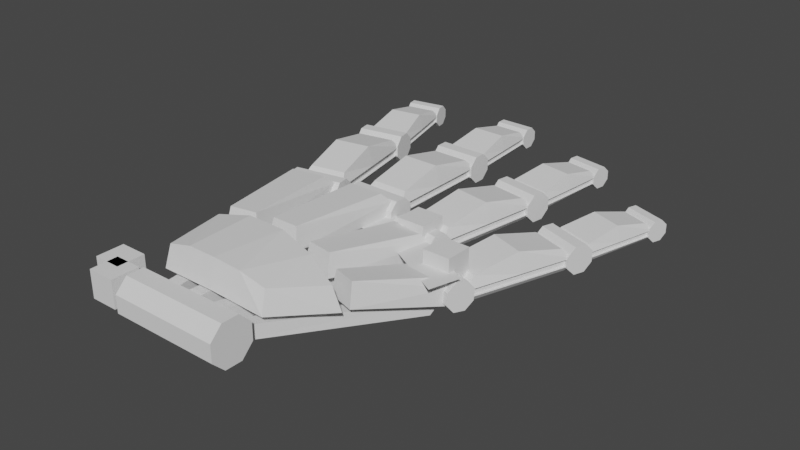 # Source: arm.blend  (saved by Blender 2.90.8; exported with 4.5.12 LTS)
import bpy
from mathutils import Matrix  # noqa: F401  (used for matrix-valued properties, if any)

bpy.ops.wm.read_factory_settings(use_empty=True)
scene = bpy.context.scene
scene.name = 'Scene'

# ---- collections
col_collection = bpy.data.collections.new('Collection'); scene.collection.children.link(col_collection)

# ---- world
world_world = bpy.data.worlds.new('World'); scene.world = world_world
world_world.use_nodes = True; world_world.node_tree.nodes.clear()
_N = world_world.node_tree.nodes; _L = world_world.node_tree.links
n0 = _N.new('ShaderNodeOutputWorld'); n0.name = 'World Output'; n0.location = (300, 300)
n1 = _N.new('ShaderNodeBackground'); n1.name = 'Background'; n1.location = (10, 300)
n1.inputs[0].default_value = (0.05088, 0.05088, 0.05088, 1.0)
_L.new(n1.outputs[0], n0.inputs[0])
n0.is_active_output = True
world_world.color = (0.05088, 0.05088, 0.05088)
world_world.use_sun_shadow = False
world_world.sun_shadow_jitter_overblur = 0.0

# ---- meshes
me_0_hand = bpy.data.meshes.new('0-hand')
me_0_hand.from_pydata([(-0.03, 0.006, 0.0), (-0.005, 0.0, 0.0), (-0.02, -0.005, -0.005), (-0.02, -0.005, 0.005), (-0.02, 0.005, -0.005), (-0.02, 0.005, 0.005), (-0.03, 0.005, -0.005), (-0.03, -0.005, -0.005), (-0.03, -0.005, 0.005), (-0.03, 0.005, 0.005), (-0.015, -0.003106, -0.0075), (-0.015, -0.0075, -0.003106), (-0.015, -0.0075, 0.003106), (-0.015, -0.003106, 0.0075), (-0.015, 0.0075, -0.003106), (-0.015, 0.003106, -0.0075), (-0.015, 0.003106, 0.0075), (-0.015, 0.0075, 0.003106), (0.025, -0.0075, -0.003106), (0.025, -0.003106, -0.0075), (0.025, -0.003106, 0.0075), (0.025, -0.0075, 0.003106), (0.025, 0.003106, -0.0075), (0.025, 0.0075, -0.003106), (0.025, 0.0075, 0.003106), (0.025, 0.003106, 0.0075)], [(0, 1)], [(18, 21, 12, 11), (22, 23, 24, 25, 20, 21, 18, 19), (25, 16, 13, 20), (10, 11, 12, 13, 16, 17, 14, 15), (14, 17, 24, 23), (2, 4, 5, 3), (7, 8, 9, 6), (5, 4, 6, 9), (2, 3, 8, 7), (3, 5, 9, 8), (4, 2, 7, 6), (22, 15, 14, 23), (16, 25, 24, 17), (10, 19, 18, 11), (20, 13, 12, 21), (15, 22, 19, 10)])
_uv = me_0_hand.uv_layers.new(name='UVMap')
_uv.uv.foreach_set('vector', [0.4482, 0.75, 0.5518, 0.75, 0.5518, 1.0, 0.4482, 1.0, 0.375, 0.5732, 0.4482, 0.5, 0.5518, 0.5, 0.625, 0.5732, 0.625, 0.6768, 0.5518, 0.75, 0.4482, 0.75, 0.375, 0.6768, 0.625, 0.5732, 0.875, 0.5732, 0.875, 0.6768, 0.625, 0.6768, 0.375, 0.07324, 0.4482, 0.0, 0.5518, 0.0, 0.625, 0.07324, 0.625, 0.1768, 0.5518, 0.25, 0.4482, 0.25, 0.375, 0.1768, 0.4482, 0.25, 0.5518, 0.25, 0.5518, 0.5, 0.4482, 0.5, 0.375, 0.0, 0.375, 0.25, 0.625, 0.25, 0.625, 0.0, 0.375, 0.0, 0.625, 0.0, 0.625, 0.25, 0.375, 0.25, 0.625, 0.25, 0.375, 0.25, 0.375, 0.25, 0.625, 0.25, 0.375, 0.0, 0.625, 0.0, 0.625, 0.0, 0.375, 0.0, 0.625, 0.0, 0.625, 0.25, 0.625, 0.25, 0.625, 0.0, 0.375, 0.25, 0.375, 0.0, 0.375, 0.0, 0.375, 0.25, 0.375, 0.5732, 0.125, 0.5732, 0.125, 0.5, 0.375, 0.5, 0.625, 0.25, 0.625, 0.5, 0.5518, 0.5, 0.5518, 0.25, 0.125, 0.6768, 0.375, 0.6768, 0.375, 0.75, 0.125, 0.75, 0.625, 0.75, 0.625, 1.0, 0.5518, 1.0, 0.5518, 0.75, 0.125, 0.5732, 0.375, 0.5732, 0.375, 0.6768, 0.125, 0.6768])
me_0_hand.use_remesh_fix_poles = True
me_0_hand.use_remesh_preserve_attributes = False
me_0_hand.use_mirror_vertex_groups = False
me_0_hand.update()
me_0_hand_001 = bpy.data.meshes.new('0-hand.001')
me_0_hand_001.from_pydata([(0.00869, 0.04096, -0.002074), (0.008691, 0.04388, -0.005), (-0.00861, 0.04389, -0.005), (-0.008611, 0.04096, -0.002074), (0.008691, 0.04388, 0.005), (0.00869, 0.04096, 0.002074), (-0.008611, 0.04096, 0.002074), (-0.00861, 0.04389, 0.005), (0.008693, 0.04803, -0.005), (0.008694, 0.05096, -0.002074), (-0.008607, 0.05096, -0.002074), (-0.008609, 0.04804, -0.005), (0.008694, 0.05096, 0.002074), (0.008693, 0.04803, 0.005), (-0.008609, 0.04804, 0.005), (-0.008607, 0.05096, 0.002074), (0.006741, 0.03969, 0.004749), (0.008321, 0.04328, 0.001213), (-0.008242, 0.04328, 0.001213), (-0.00666, 0.03969, 0.004749), (0.008321, 0.002529, 0.001213), (0.006741, 0.006117, 0.004861), (-0.00666, 0.006117, 0.004868), (-0.008242, 0.002529, 0.001213), (0.008321, 0.02296, 0.001213), (-0.008242, 0.02296, 0.001213), (-0.00666, 0.02285, 0.008486), (0.006741, 0.02284, 0.008483), (0.006741, 0.04115, -0.003538), (0.008321, 0.04328, -0.001496), (-0.008242, 0.04328, -0.001496), (-0.00666, 0.04115, -0.003538), (0.008321, 0.002529, -0.001496), (0.006741, 0.004657, -0.00365), (-0.00666, 0.004657, -0.003656), (-0.008242, 0.002529, -0.001496), (0.007223, 0.04328, -0.001496), (-0.007144, 0.04328, -0.001496), (0.007223, 0.002529, -0.001496), (-0.007144, 0.002529, -0.001496), (0.007223, 0.04328, 0.001213), (-0.007144, 0.04328, 0.001213), (0.007223, 0.002529, 0.001213), (-0.007144, 0.002529, 0.001213)], [], [(4, 5, 0, 1, 8, 9, 12, 13), (7, 4, 13, 14), (2, 3, 6, 7, 14, 15, 10, 11), (0, 5, 6, 3), (9, 10, 15, 12), (0, 3, 2, 1), (4, 7, 6, 5), (8, 11, 10, 9), (12, 15, 14, 13), (1, 2, 11, 8), (16, 17, 18, 19), (21, 22, 23, 20), (25, 24, 20, 23), (27, 26, 22, 21), (26, 25, 23, 22), (24, 27, 21, 20), (17, 16, 27, 24), (19, 18, 25, 26), (16, 19, 26, 27), (18, 17, 24, 25), (28, 29, 30, 31), (33, 34, 35, 32), (30, 29, 32, 35), (28, 31, 34, 33), (31, 30, 35, 34), (29, 28, 33, 32), (39, 37, 41, 43), (36, 38, 42, 40)])
_uv = me_0_hand_001.uv_layers.new(name='UVMap')
_uv.uv.foreach_set('vector', [0.0, 0.0, 0.0, 0.0, 0.0, 0.0, 0.0, 0.0, 0.0, 0.0, 0.0, 0.0, 0.0, 0.0, 0.0, 0.0, 0.0, 0.0, 0.0, 0.0, 0.0, 0.0, 0.0, 0.0, 0.0, 0.0, 0.0, 0.0, 0.0, 0.0, 0.0, 0.0, 0.0, 0.0, 0.0, 0.0, 0.0, 0.0, 0.0, 0.0, 0.0, 0.0, 0.0, 0.0, 0.0, 0.0, 0.0, 0.0, 0.0, 0.0, 0.0, 0.0, 0.0, 0.0, 0.0, 0.0, 0.0, 0.0, 0.0, 0.0, 0.0, 0.0, 0.0, 0.0, 0.0, 0.0, 0.0, 0.0, 0.0, 0.0, 0.0, 0.0, 0.0, 0.0, 0.0, 0.0, 0.0, 0.0, 0.0, 0.0, 0.0, 0.0, 0.0, 0.0, 0.0, 0.0, 0.0, 0.0, 0.0, 0.0, 0.0, 0.0, 0.0, 0.0, 0.0, 0.0, 0.0, 0.0, 0.0, 0.0, 0.0, 0.0, 0.0, 0.0, 0.0, 0.0, 0.0, 0.0, 0.0, 0.0, 0.0, 0.0, 0.0, 0.0, 0.0, 0.0, 0.0, 0.0, 0.0, 0.0, 0.0, 0.0, 0.0, 0.0, 0.0, 0.0, 0.0, 0.0, 0.0, 0.0, 0.0, 0.0, 0.0, 0.0, 0.0, 0.0, 0.0, 0.0, 0.0, 0.0, 0.0, 0.0, 0.0, 0.0, 0.0, 0.0, 0.0, 0.0, 0.0, 0.0, 0.0, 0.0, 0.0, 0.0, 0.0, 0.0, 0.0, 0.0, 0.0, 0.0, 0.0, 0.0, 0.0, 0.0, 0.0, 0.0, 0.0, 0.0, 0.0, 0.0, 0.0, 0.0, 0.0, 0.0, 0.0, 0.0, 0.0, 0.0, 0.0, 0.0, 0.0, 0.0, 0.0, 0.0, 0.0, 0.0, 0.0, 0.0, 0.0, 0.0, 0.0, 0.0, 0.0, 0.0, 0.0, 0.0, 0.0, 0.0, 0.0, 0.0, 0.0, 0.0, 0.0, 0.0, 0.0, 0.0, 0.0, 0.0, 0.0, 0.0, 0.0, 0.0, 0.0, 0.0, 0.0, 0.0, 0.0, 0.0, 0.0, 0.0, 0.0, 0.0, 0.0, 0.0, 0.0, 0.0, 0.0, 0.0, 0.0, 0.0, 0.0, 0.0, 0.0, 0.0, 0.0, 0.0, 0.0, 0.0, 0.0, 0.0])
me_0_hand_001.use_remesh_fix_poles = True
me_0_hand_001.use_remesh_preserve_attributes = False
me_0_hand_001.use_mirror_vertex_groups = False
me_0_hand_001.update()
me_0_hand_002 = bpy.data.meshes.new('0-hand.002')
me_0_hand_002.from_pydata([(-0.005, -0.005, -0.005), (-0.005, -0.005, 0.005), (-0.005, 0.005, -0.005), (-0.005, 0.005, 0.005), (0.005, -0.005, -0.005), (0.005, -0.005, 0.005), (0.005, 0.005, -0.005), (0.005, 0.005, 0.005)], [], [(0, 1, 3, 2), (2, 3, 7, 6), (6, 7, 5, 4), (4, 5, 1, 0), (2, 6, 4, 0), (7, 3, 1, 5)])
_uv = me_0_hand_002.uv_layers.new(name='UVMap')
_uv.uv.foreach_set('vector', [0.375, 0.0, 0.625, 0.0, 0.625, 0.25, 0.375, 0.25, 0.375, 0.25, 0.625, 0.25, 0.625, 0.5, 0.375, 0.5, 0.375, 0.5, 0.625, 0.5, 0.625, 0.75, 0.375, 0.75, 0.375, 0.75, 0.625, 0.75, 0.625, 1.0, 0.375, 1.0, 0.125, 0.5, 0.375, 0.5, 0.375, 0.75, 0.125, 0.75, 0.625, 0.5, 0.875, 0.5, 0.875, 0.75, 0.625, 0.75])
me_0_hand_002.use_remesh_fix_poles = True
me_0_hand_002.use_remesh_preserve_attributes = False
me_0_hand_002.use_mirror_vertex_groups = False
me_0_hand_002.update()
me_0_hand_003 = bpy.data.meshes.new('0-hand.003')
me_0_hand_003.from_pydata([(-0.005, -0.005, -0.005), (-0.005, -0.005, 0.005), (-0.005, 0.005, -0.005), (-0.005, 0.005, 0.005), (0.005, -0.005, -0.005), (0.005, -0.005, 0.005), (0.005, 0.005, -0.005), (0.005, 0.005, 0.005)], [], [(0, 1, 3, 2), (2, 3, 7, 6), (6, 7, 5, 4), (4, 5, 1, 0), (2, 6, 4, 0), (7, 3, 1, 5)])
_uv = me_0_hand_003.uv_layers.new(name='UVMap')
_uv.uv.foreach_set('vector', [0.375, 0.0, 0.625, 0.0, 0.625, 0.25, 0.375, 0.25, 0.375, 0.25, 0.625, 0.25, 0.625, 0.5, 0.375, 0.5, 0.375, 0.5, 0.625, 0.5, 0.625, 0.75, 0.375, 0.75, 0.375, 0.75, 0.625, 0.75, 0.625, 1.0, 0.375, 1.0, 0.125, 0.5, 0.375, 0.5, 0.375, 0.75, 0.125, 0.75, 0.625, 0.5, 0.875, 0.5, 0.875, 0.75, 0.625, 0.75])
me_0_hand_003.use_remesh_fix_poles = True
me_0_hand_003.use_remesh_preserve_attributes = False
me_0_hand_003.use_mirror_vertex_groups = False
me_0_hand_003.update()
me_0_hand_005 = bpy.data.meshes.new('0-hand.005')
me_0_hand_005.from_pydata([(-0.005, -0.005, -0.005), (-0.005, -0.005, 0.005), (-0.005, 0.005, -0.005), (-0.005, 0.005, 0.005), (0.005, -0.005, -0.005), (0.005, -0.005, 0.005), (0.005, 0.005, -0.005), (0.005, 0.005, 0.005)], [], [(0, 1, 3, 2), (2, 3, 7, 6), (6, 7, 5, 4), (4, 5, 1, 0), (2, 6, 4, 0), (7, 3, 1, 5)])
_uv = me_0_hand_005.uv_layers.new(name='UVMap')
_uv.uv.foreach_set('vector', [0.375, 0.0, 0.625, 0.0, 0.625, 0.25, 0.375, 0.25, 0.375, 0.25, 0.625, 0.25, 0.625, 0.5, 0.375, 0.5, 0.375, 0.5, 0.625, 0.5, 0.625, 0.75, 0.375, 0.75, 0.375, 0.75, 0.625, 0.75, 0.625, 1.0, 0.375, 1.0, 0.125, 0.5, 0.375, 0.5, 0.375, 0.75, 0.125, 0.75, 0.625, 0.5, 0.875, 0.5, 0.875, 0.75, 0.625, 0.75])
me_0_hand_005.use_remesh_fix_poles = True
me_0_hand_005.use_remesh_preserve_attributes = False
me_0_hand_005.use_mirror_vertex_groups = False
me_0_hand_005.update()
me_0_hand_011 = bpy.data.meshes.new('0-hand.011')
me_0_hand_011.from_pydata([(0.01003, 0.08396, -0.002074), (0.01003, 0.08688, -0.005), (0.03108, 0.07689, -0.005029), (0.03158, 0.07966, -0.008064), (0.04883, 0.06364, -0.008999), (0.04981, 0.06606, -0.01221), (-0.01366, 0.08291, -0.002074), (-0.01423, 0.08578, -0.005), (-0.009952, 0.08689, -0.005), (-0.009953, 0.08396, -0.002074), (0.01284, 0.08294, -0.00819), (0.01233, 0.08017, -0.005155), (0.03284, 0.07202, -0.01285), (0.03186, 0.0696, -0.009647), (-0.03382, 0.08189, -0.005), (-0.03325, 0.07902, -0.002074), (0.01003, 0.08688, 0.005), (0.01003, 0.08396, 0.002074), (0.03158, 0.08005, 0.001929), (0.03108, 0.07705, -0.0008847), (0.04981, 0.06714, -0.002265), (0.04883, 0.06409, -0.004876), (-0.01423, 0.08578, 0.005), (-0.01366, 0.08291, 0.002074), (-0.009953, 0.08396, 0.002074), (-0.009952, 0.08689, 0.005), (0.01233, 0.08033, -0.001011), (0.01284, 0.08332, 0.001803), (0.03186, 0.07004, -0.005523), (0.03284, 0.0731, -0.002912), (-0.03325, 0.07902, 0.002074), (-0.03382, 0.08189, 0.005), (0.01003, 0.09103, -0.005), (0.01004, 0.09396, -0.002074), (0.0323, 0.08375, -0.008221), (0.0328, 0.08674, -0.005408), (0.05119, 0.06995, -0.01263), (0.05216, 0.07301, -0.01002), (-0.01504, 0.08985, -0.005), (-0.01561, 0.09272, -0.002074), (-0.009949, 0.09396, -0.002074), (-0.00995, 0.09104, -0.005), (0.01405, 0.09002, -0.005533), (0.01355, 0.08702, -0.008347), (0.03519, 0.07897, -0.01066), (0.03422, 0.07591, -0.01328), (-0.0352, 0.08883, -0.002074), (-0.03463, 0.08596, -0.005), (0.01004, 0.09396, 0.002074), (0.01003, 0.09103, 0.005), (0.0328, 0.0869, -0.001263), (0.0323, 0.08413, 0.001772), (0.05216, 0.07346, -0.005894), (0.05119, 0.07103, -0.002687), (-0.01561, 0.09272, 0.002074), (-0.01504, 0.08985, 0.005), (-0.00995, 0.09104, 0.005), (-0.009949, 0.09396, 0.002074), (0.01355, 0.08741, 0.001646), (0.01405, 0.09017, -0.001389), (0.03422, 0.07699, -0.003334), (0.03519, 0.07942, -0.006541), (-0.03463, 0.08596, 0.005), (-0.0352, 0.08883, 0.002074)], [(19, 59), (26, 50), (21, 61), (28, 52), (20, 45), (5, 60), (3, 58), (27, 34)], [(20, 21, 4, 5, 36, 37, 52, 53), (16, 17, 0, 1, 32, 33, 48, 49), (18, 19, 2, 3, 34, 35, 50, 51), (22, 23, 6, 7, 38, 39, 54, 55), (39, 46, 63, 54), (35, 42, 59, 50), (37, 44, 61, 52), (12, 13, 28, 29, 60, 61, 44, 45), (27, 18, 51, 58), (5, 12, 45, 36), (29, 20, 53, 60), (25, 16, 49, 56), (31, 22, 55, 62), (6, 23, 30, 15), (8, 9, 24, 25, 56, 57, 40, 41), (14, 15, 30, 31, 62, 63, 46, 47), (0, 17, 24, 9), (7, 14, 47, 38), (2, 19, 26, 11), (10, 11, 26, 27, 58, 59, 42, 43), (4, 21, 28, 13), (3, 10, 43, 34), (33, 40, 57, 48), (6, 15, 14, 7), (0, 9, 8, 1), (2, 11, 10, 3), (4, 13, 12, 5), (22, 31, 30, 23), (16, 25, 24, 17), (18, 27, 26, 19), (20, 29, 28, 21), (38, 47, 46, 39), (32, 41, 40, 33), (34, 43, 42, 35), (36, 45, 44, 37), (54, 63, 62, 55), (48, 57, 56, 49), (50, 59, 58, 51), (52, 61, 60, 53), (1, 8, 41, 32)])
_uv = me_0_hand_011.uv_layers.new(name='UVMap')
_uv.uv.foreach_set('vector', [0.0, 0.0, 0.0, 0.0, 0.0, 0.0, 0.0, 0.0, 0.0, 0.0, 0.0, 0.0, 0.0, 0.0, 0.0, 0.0, 0.0, 0.0, 0.0, 0.0, 0.0, 0.0, 0.0, 0.0, 0.0, 0.0, 0.0, 0.0, 0.0, 0.0, 0.0, 0.0, 0.0, 0.0, 0.0, 0.0, 0.0, 0.0, 0.0, 0.0, 0.0, 0.0, 0.0, 0.0, 0.0, 0.0, 0.0, 0.0, 0.0, 0.0, 0.0, 0.0, 0.0, 0.0, 0.0, 0.0, 0.0, 0.0, 0.0, 0.0, 0.0, 0.0, 0.0, 0.0, 0.0, 0.0, 0.0, 0.0, 0.0, 0.0, 0.0, 0.0, 0.0, 0.0, 0.0, 0.0, 0.0, 0.0, 0.0, 0.0, 0.0, 0.0, 0.0, 0.0, 0.0, 0.0, 0.0, 0.0, 0.0, 0.0, 0.0, 0.0, 0.0, 0.0, 0.0, 0.0, 0.0, 0.0, 0.0, 0.0, 0.0, 0.0, 0.0, 0.0, 0.0, 0.0, 0.0, 0.0, 0.0, 0.0, 0.0, 0.0, 0.0, 0.0, 0.0, 0.0, 0.0, 0.0, 0.0, 0.0, 0.0, 0.0, 0.0, 0.0, 0.0, 0.0, 0.0, 0.0, 0.0, 0.0, 0.0, 0.0, 0.0, 0.0, 0.0, 0.0, 0.0, 0.0, 0.0, 0.0, 0.0, 0.0, 0.0, 0.0, 0.0, 0.0, 0.0, 0.0, 0.0, 0.0, 0.0, 0.0, 0.0, 0.0, 0.0, 0.0, 0.0, 0.0, 0.0, 0.0, 0.0, 0.0, 0.0, 0.0, 0.0, 0.0, 0.0, 0.0, 0.0, 0.0, 0.0, 0.0, 0.0, 0.0, 0.0, 0.0, 0.0, 0.0, 0.0, 0.0, 0.0, 0.0, 0.0, 0.0, 0.0, 0.0, 0.0, 0.0, 0.0, 0.0, 0.0, 0.0, 0.0, 0.0, 0.0, 0.0, 0.0, 0.0, 0.0, 0.0, 0.0, 0.0, 0.0, 0.0, 0.0, 0.0, 0.0, 0.0, 0.0, 0.0, 0.0, 0.0, 0.0, 0.0, 0.0, 0.0, 0.0, 0.0, 0.0, 0.0, 0.0, 0.0, 0.0, 0.0, 0.0, 0.0, 0.0, 0.0, 0.0, 0.0, 0.0, 0.0, 0.0, 0.0, 0.0, 0.0, 0.0, 0.0, 0.0, 0.0, 0.0, 0.0, 0.0, 0.0, 0.0, 0.0, 0.0, 0.0, 0.0, 0.0, 0.0, 0.0, 0.0, 0.0, 0.0, 0.0, 0.0, 0.0, 0.0, 0.0, 0.0, 0.0, 0.0, 0.0, 0.0, 0.0, 0.0, 0.0, 0.0, 0.0, 0.0, 0.0, 0.0, 0.0, 0.0, 0.0, 0.0, 0.0, 0.0, 0.0, 0.0, 0.0, 0.0, 0.0, 0.0, 0.0, 0.0, 0.0, 0.0, 0.0, 0.0, 0.0, 0.0, 0.0, 0.0, 0.0, 0.0, 0.0, 0.0, 0.0, 0.0, 0.0, 0.0, 0.0, 0.0, 0.0, 0.0, 0.0, 0.0, 0.0, 0.0, 0.0, 0.0, 0.0, 0.0, 0.0, 0.0, 0.0, 0.0, 0.0, 0.0, 0.0, 0.0, 0.0, 0.0, 0.0, 0.0, 0.0, 0.0, 0.0, 0.0, 0.0, 0.0, 0.0, 0.0, 0.0, 0.0, 0.0, 0.0, 0.0, 0.0, 0.0, 0.0, 0.0, 0.0, 0.0, 0.0, 0.0, 0.0, 0.0, 0.0, 0.0, 0.0, 0.0, 0.0, 0.0, 0.0, 0.0, 0.0, 0.0, 0.0, 0.0, 0.0, 0.0, 0.0, 0.0, 0.0, 0.0, 0.0, 0.0, 0.0, 0.0, 0.0, 0.0, 0.0, 0.0, 0.0, 0.0, 0.0, 0.0, 0.0, 0.0, 0.0, 0.0])
me_0_hand_011.use_remesh_fix_poles = True
me_0_hand_011.use_remesh_preserve_attributes = False
me_0_hand_011.use_mirror_vertex_groups = False
me_0_hand_011.update()
me_0_hand_013 = bpy.data.meshes.new('0-hand.013')
me_0_hand_013.from_pydata([(-0.009792, 0.04289, 0.002989), (-0.02155, 0.04056, 0.002989), (0.006016, 0.04396, 0.002989), (-0.005975, 0.04396, 0.002989), (0.02117, 0.04168, -0.0001132), (0.00962, 0.04369, -0.0002541), (0.03533, 0.03572, -0.002504), (0.02446, 0.03952, -0.003038), (-0.02076, 0.04239, 0.01056), (-0.01122, 0.04428, 0.01056), (-0.004842, 0.0456, 0.01056), (0.004885, 0.0456, 0.01056), (0.01093, 0.04526, 0.007574), (0.02028, 0.04363, 0.007689), (0.0257, 0.04089, 0.00531), (0.03449, 0.03781, 0.005742), (0.008034, 0.08659, 0.004707), (0.02966, 0.08009, -0.0008813), (0.04801, 0.06732, -0.004707), (-0.01613, 0.0851, 0.004707), (-0.007954, 0.0866, 0.004707), (0.01466, 0.0827, -0.001064), (0.03444, 0.07207, -0.005375), (-0.0318, 0.08199, 0.004707), (-0.01701, 0.08132, 0.008243), (-0.02955, 0.07883, 0.008243), (0.006434, 0.08305, 0.008243), (-0.006357, 0.08306, 0.008243), (0.02755, 0.07712, 0.00287), (0.01555, 0.07922, 0.002724), (0.04548, 0.06498, -0.0008091), (0.03462, 0.06878, -0.001343), (0.008034, 0.08659, -0.001334), (0.02966, 0.07967, -0.006908), (0.04801, 0.06648, -0.01069), (-0.01613, 0.0851, -0.001334), (-0.007954, 0.0866, -0.001334), (0.01466, 0.08228, -0.007091), (0.03444, 0.07123, -0.01136), (-0.0318, 0.08199, -0.001334), (-0.01495, 0.01069, 0.003942), (0.02505, 0.01115, 0.00258), (-0.02126, 0.03691, 0.002913), (0.03571, 0.03207, -0.001623), (-0.0136, 0.01236, 0.01199), (0.02431, 0.01368, 0.01035), (-0.01848, 0.03545, 0.01113), (0.03284, 0.03133, 0.006673), (-0.004951, 0.01069, 0.003942), (0.005049, 0.01069, 0.003942), (0.01505, 0.01095, 0.003269), (-0.007329, 0.04035, 0.003069), (0.007345, 0.04018, 0.003061), (0.02161, 0.03768, 0.0003983), (-0.00507, 0.01257, 0.014), (0.005173, 0.01256, 0.014), (0.01541, 0.01282, 0.01318), (-0.00712, 0.03813, 0.01325), (0.007149, 0.03793, 0.01324), (0.02085, 0.03544, 0.01071)], [], [(4, 13, 12, 5), (6, 15, 14, 7), (16, 20, 27, 26), (18, 22, 31, 30), (19, 23, 25, 24), (17, 21, 29, 28), (0, 1, 39, 35), (2, 3, 36, 32), (4, 5, 37, 33), (6, 7, 38, 34), (24, 25, 8, 9), (26, 27, 10, 11), (28, 29, 12, 13), (30, 31, 14, 15), (8, 25, 23, 1), (23, 39, 1), (35, 19, 0), (36, 3, 20), (32, 16, 2), (37, 5, 21), (33, 17, 4), (38, 7, 22), (34, 18, 6), (15, 6, 18, 30), (13, 4, 17, 28), (11, 2, 16, 26), (9, 0, 19, 24), (10, 27, 20, 3), (12, 29, 21, 5), (14, 31, 22, 7), (2, 11, 10, 3), (0, 9, 8, 1), (48, 51, 42, 40), (54, 44, 46, 57), (43, 41, 45, 47), (48, 40, 44, 54), (40, 42, 46, 44), (53, 43, 47, 59), (42, 51, 57, 46), (51, 52, 58, 57), (52, 53, 59, 58), (41, 50, 56, 45), (50, 49, 55, 56), (49, 48, 54, 55), (45, 56, 59, 47), (56, 55, 58, 59), (55, 54, 57, 58), (41, 43, 53, 50), (50, 53, 52, 49), (49, 52, 51, 48)])
_uv = me_0_hand_013.uv_layers.new(name='UVMap')
_uv.uv.foreach_set('vector', [0.0, 0.0, 0.0, 0.0, 0.0, 0.0, 0.0, 0.0, 0.0, 0.0, 0.0, 0.0, 0.0, 0.0, 0.0, 0.0, 0.0, 0.0, 0.0, 0.0, 0.0, 0.0, 0.0, 0.0, 0.0, 0.0, 0.0, 0.0, 0.0, 0.0, 0.0, 0.0, 0.0, 0.0, 0.0, 0.0, 0.0, 0.0, 0.0, 0.0, 0.0, 0.0, 0.0, 0.0, 0.0, 0.0, 0.0, 0.0, 0.0, 0.0, 0.0, 0.0, 0.0, 0.0, 0.0, 0.0, 0.0, 0.0, 0.0, 0.0, 0.0, 0.0, 0.0, 0.0, 0.0, 0.0, 0.0, 0.0, 0.0, 0.0, 0.0, 0.0, 0.0, 0.0, 0.0, 0.0, 0.0, 0.0, 0.0, 0.0, 0.0, 0.0, 0.0, 0.0, 0.0, 0.0, 0.0, 0.0, 0.0, 0.0, 0.0, 0.0, 0.0, 0.0, 0.0, 0.0, 0.0, 0.0, 0.0, 0.0, 0.0, 0.0, 0.0, 0.0, 0.0, 0.0, 0.0, 0.0, 0.0, 0.0, 0.0, 0.0, 0.0, 0.0, 0.0, 0.0, 0.0, 0.0, 0.0, 0.0, 0.0, 0.0, 0.0, 0.0, 0.0, 0.0, 0.0, 0.0, 0.0, 0.0, 0.0, 0.0, 0.0, 0.0, 0.0, 0.0, 0.0, 0.0, 0.0, 0.0, 0.0, 0.0, 0.0, 0.0, 0.0, 0.0, 0.0, 0.0, 0.0, 0.0, 0.0, 0.0, 0.0, 0.0, 0.0, 0.0, 0.0, 0.0, 0.0, 0.0, 0.0, 0.0, 0.0, 0.0, 0.0, 0.0, 0.0, 0.0, 0.0, 0.0, 0.0, 0.0, 0.0, 0.0, 0.0, 0.0, 0.0, 0.0, 0.0, 0.0, 0.0, 0.0, 0.0, 0.0, 0.0, 0.0, 0.0, 0.0, 0.0, 0.0, 0.0, 0.0, 0.0, 0.0, 0.0, 0.0, 0.0, 0.0, 0.0, 0.0, 0.0, 0.0, 0.0, 0.0, 0.0, 0.0, 0.0, 0.0, 0.0, 0.0, 0.0, 0.0, 0.0, 0.0, 0.0, 0.0, 0.0, 0.0, 0.0, 0.0, 0.0, 0.0, 0.0, 0.0, 0.0, 0.0, 0.0, 0.0, 0.0, 0.0, 0.0, 0.0, 0.0, 0.0, 0.0, 0.0, 0.0, 0.0, 0.0, 0.0, 0.0, 0.0, 0.0, 0.0, 0.0, 0.0, 0.0, 0.0, 0.0, 0.0, 0.0, 0.0, 0.0, 0.0, 0.0, 0.0, 0.0, 0.0, 0.0, 0.0, 0.0, 0.0, 0.0, 0.0, 0.0, 0.0, 0.0, 0.0, 0.0, 0.0, 0.0, 0.0, 0.0, 0.0, 0.0, 0.0, 0.0, 0.0, 0.0, 0.0, 0.0, 0.0, 0.0, 0.0, 0.0, 0.0, 0.0, 0.0, 0.0, 0.0, 0.0, 0.0, 0.0, 0.0, 0.0, 0.0, 0.0, 0.0, 0.0, 0.0, 0.0, 0.0, 0.0, 0.0, 0.0, 0.0, 0.0, 0.0, 0.0, 0.0, 0.0, 0.0, 0.0, 0.0, 0.0, 0.0, 0.0, 0.0, 0.0, 0.0, 0.0, 0.0, 0.0, 0.0, 0.0, 0.0, 0.0, 0.0, 0.0, 0.0, 0.0, 0.0, 0.0, 0.0, 0.0, 0.0, 0.0, 0.0, 0.0, 0.0, 0.0, 0.0, 0.0, 0.0, 0.0, 0.0, 0.0, 0.0, 0.0, 0.0, 0.0, 0.0, 0.0, 0.0, 0.0, 0.0, 0.0, 0.0, 0.0, 0.0, 0.0, 0.0, 0.0, 0.0, 0.0, 0.0, 0.0, 0.0, 0.0, 0.0, 0.0, 0.0, 0.0, 0.0, 0.0, 0.0, 0.0, 0.0, 0.0, 0.0, 0.0, 0.0, 0.0, 0.0])
me_0_hand_013.use_remesh_fix_poles = True
me_0_hand_013.use_remesh_preserve_attributes = False
me_0_hand_013.use_mirror_vertex_groups = False
me_0_hand_013.update()
me_plane = bpy.data.meshes.new('Plane')
me_plane.from_pydata([(0.0, 0.089, 0.0), (0.05153, 0.06692, 0.0), (-0.03935, 0.08056, 0.0), (0.02347, 0.08366, 0.0), (-0.03124, 0.05371, 0.0), (0.0001638, 0.05933, 0.0), (-0.0353, 0.06713, 0.0), (-0.01968, 0.08478, 0.0), (0.01173, 0.08633, 0.0), (0.04819, 0.05576, 0.0), (0.0375, 0.07529, 0.0), (-0.02718, 0.04028, 0.0), (8.19e-05, 0.07417, 0.0), (0.0002457, 0.0445, 0.0), (0.02222, 0.06972, 0.0), (-0.01554, 0.05652, 0.0), (-0.01347, 0.04239, 0.0), (-0.01761, 0.07065, 0.0), (0.01115, 0.07194, 0.0), (0.0352, 0.06274, 0.0)], [], [(19, 14, 3, 10), (17, 12, 5, 15), (4, 15, 16, 11), (15, 5, 13, 16), (6, 17, 15, 4), (2, 7, 17, 6), (7, 0, 12, 17), (8, 18, 12, 0), (3, 14, 18, 8), (9, 19, 10, 1)])
_uv = me_plane.uv_layers.new(name='UVMap')
_uv.uv.foreach_set('vector', [0.0, 0.0, 0.0, 0.0, 0.0, 0.0, 0.0, 0.0, 0.0, 0.0, 0.0, 0.0, 0.0, 0.0, 0.0, 0.0, 0.0, 0.0, 0.0, 0.0, 0.0, 0.0, 0.0, 0.0, 0.0, 0.0, 0.0, 0.0, 0.0, 0.0, 0.0, 0.0, 0.0, 0.0, 0.0, 0.0, 0.0, 0.0, 0.0, 0.0, 0.0, 0.0, 0.0, 0.0, 0.0, 0.0, 0.0, 0.0, 0.0, 0.0, 0.0, 0.0, 0.0, 0.0, 0.0, 0.0, 0.0, 0.0, 0.0, 0.0, 0.0, 0.0, 0.0, 0.0, 0.0, 0.0, 0.0, 0.0, 0.0, 0.0, 0.0, 0.0, 0.0, 0.0, 0.0, 0.0, 0.0, 0.0, 0.0, 0.0])
me_plane.use_remesh_fix_poles = True
me_plane.use_remesh_preserve_attributes = False
me_plane.use_mirror_vertex_groups = False
me_plane.update()
me_0_hand_015 = bpy.data.meshes.new('0-hand.015')
me_0_hand_015.from_pydata([(-0.004863, 0.0, 0.002404), (-0.009984, 0.0, 0.002331), (0.002499, 0.0, 0.002523), (-0.002499, 0.0, 0.002523), (0.01044, 0.0001686, 0.002412), (0.005363, 0.0001755, 0.002509), (0.01933, 0.0002724, 0.001938), (0.01418, 0.0002932, 0.002086), (0.002539, 0.08659, -0.001334), (0.02462, 0.08054, -0.006969), (0.04358, 0.06803, -0.01091), (-0.02152, 0.08403, -0.001334), (-0.002459, 0.08659, -0.001334), (0.0197, 0.0814, -0.00703), (0.03887, 0.06968, -0.01114), (-0.02642, 0.08306, -0.001334), (-0.004765, 0.0, -0.00257), (-0.009885, 0.0, -0.002644), (0.002498, 0.0, -0.002451), (-0.002498, 0.0, -0.002451), (0.01036, -0.0001782, -0.002549), (0.00527, -0.0001714, -0.002451), (0.01915, -0.0004192, -0.002982), (0.01399, -0.0003983, -0.002834), (-0.02073, 0.0801, -0.005954), (-0.02565, 0.07916, -0.005957), (0.002537, 0.08254, -0.005949), (-0.00246, 0.08254, -0.005949), (0.02395, 0.07639, -0.01131), (0.01902, 0.07721, -0.01136), (0.0424, 0.06407, -0.01503), (0.03767, 0.06567, -0.01525)], [], [(0, 11, 15, 1), (2, 8, 12, 3), (4, 9, 13, 5), (6, 10, 14, 7), (16, 17, 25, 24), (18, 19, 27, 26), (20, 21, 29, 28), (22, 23, 31, 30), (8, 2, 18, 26), (6, 7, 23, 22), (3, 12, 27, 19), (15, 11, 24, 25), (9, 4, 20, 28), (12, 8, 26, 27), (5, 13, 29, 21), (13, 9, 28, 29), (10, 6, 22, 30), (14, 10, 30, 31), (0, 1, 17, 16), (7, 14, 31, 23), (11, 0, 16, 24), (2, 3, 19, 18), (1, 15, 25, 17), (4, 5, 21, 20)])
_uv = me_0_hand_015.uv_layers.new(name='UVMap')
_uv.uv.foreach_set('vector', [0.0, 0.0, 0.0, 0.0, 0.0, 0.0, 0.0, 0.0, 0.0, 0.0, 0.0, 0.0, 0.0, 0.0, 0.0, 0.0, 0.0, 0.0, 0.0, 0.0, 0.0, 0.0, 0.0, 0.0, 0.0, 0.0, 0.0, 0.0, 0.0, 0.0, 0.0, 0.0, 0.0, 0.0, 0.0, 0.0, 0.0, 0.0, 0.0, 0.0, 0.0, 0.0, 0.0, 0.0, 0.0, 0.0, 0.0, 0.0, 0.0, 0.0, 0.0, 0.0, 0.0, 0.0, 0.0, 0.0, 0.0, 0.0, 0.0, 0.0, 0.0, 0.0, 0.0, 0.0, 0.0, 0.0, 0.0, 0.0, 0.0, 0.0, 0.0, 0.0, 0.0, 0.0, 0.0, 0.0, 0.0, 0.0, 0.0, 0.0, 0.0, 0.0, 0.0, 0.0, 0.0, 0.0, 0.0, 0.0, 0.0, 0.0, 0.0, 0.0, 0.0, 0.0, 0.0, 0.0, 0.0, 0.0, 0.0, 0.0, 0.0, 0.0, 0.0, 0.0, 0.0, 0.0, 0.0, 0.0, 0.0, 0.0, 0.0, 0.0, 0.0, 0.0, 0.0, 0.0, 0.0, 0.0, 0.0, 0.0, 0.0, 0.0, 0.0, 0.0, 0.0, 0.0, 0.0, 0.0, 0.0, 0.0, 0.0, 0.0, 0.0, 0.0, 0.0, 0.0, 0.0, 0.0, 0.0, 0.0, 0.0, 0.0, 0.0, 0.0, 0.0, 0.0, 0.0, 0.0, 0.0, 0.0, 0.0, 0.0, 0.0, 0.0, 0.0, 0.0, 0.0, 0.0, 0.0, 0.0, 0.0, 0.0, 0.0, 0.0, 0.0, 0.0, 0.0, 0.0, 0.0, 0.0, 0.0, 0.0, 0.0, 0.0, 0.0, 0.0, 0.0, 0.0, 0.0, 0.0, 0.0, 0.0, 0.0, 0.0, 0.0, 0.0, 0.0, 0.0, 0.0, 0.0, 0.0, 0.0])
me_0_hand_015.use_remesh_fix_poles = True
me_0_hand_015.use_remesh_preserve_attributes = False
me_0_hand_015.use_mirror_vertex_groups = False
me_0_hand_015.update()
me_0_hand_008 = bpy.data.meshes.new('0-hand.008')
me_0_hand_008.from_pydata([(0.006612, 0.03116, -0.001578), (0.006613, 0.03339, -0.003804), (-0.006551, 0.0334, -0.003804), (-0.006552, 0.03117, -0.001578), (0.006613, 0.03339, 0.003804), (0.006612, 0.03116, 0.001578), (-0.006552, 0.03117, 0.001578), (-0.006551, 0.0334, 0.003804), (0.006614, 0.03654, -0.003804), (0.006615, 0.03877, -0.001578), (-0.006549, 0.03878, -0.001578), (-0.00655, 0.03655, -0.003804), (0.006615, 0.03877, 0.001578), (0.006614, 0.03654, 0.003804), (-0.00655, 0.03655, 0.003804), (-0.006549, 0.03878, 0.001578), (0.005129, 0.0302, 0.003614), (0.006331, 0.03293, 0.0009232), (-0.006271, 0.03293, 0.0009232), (-0.005068, 0.0302, 0.003614), (0.008331, 0.001924, 0.0009232), (0.007129, 0.004655, 0.003699), (-0.007068, 0.004655, 0.003704), (-0.008271, 0.001924, 0.0009232), (0.007368, 0.01747, 0.0009232), (-0.007308, 0.01747, 0.0009232), (-0.005906, 0.01738, 0.006457), (0.005968, 0.01738, 0.006454), (0.005129, 0.03131, -0.002692), (0.006331, 0.03293, -0.001138), (-0.006271, 0.03293, -0.001138), (-0.005068, 0.03131, -0.002692), (0.008331, 0.001924, -0.001138), (0.007129, 0.003543, -0.002777), (-0.007068, 0.003543, -0.002782), (-0.008271, 0.001924, -0.001138), (0.005495, 0.03293, -0.001138), (-0.005436, 0.03293, -0.001138), (0.007495, 0.001924, -0.001138), (-0.007436, 0.001924, -0.001138), (0.005495, 0.03293, 0.0009232), (-0.005436, 0.03293, 0.0009232), (0.007495, 0.001924, 0.0009232), (-0.007436, 0.001924, 0.0009232)], [], [(4, 5, 0, 1, 8, 9, 12, 13), (7, 4, 13, 14), (2, 3, 6, 7, 14, 15, 10, 11), (0, 5, 6, 3), (9, 10, 15, 12), (0, 3, 2, 1), (4, 7, 6, 5), (8, 11, 10, 9), (12, 15, 14, 13), (1, 2, 11, 8), (16, 17, 18, 19), (21, 22, 23, 20), (25, 24, 20, 23), (27, 26, 22, 21), (26, 25, 23, 22), (24, 27, 21, 20), (17, 16, 27, 24), (19, 18, 25, 26), (16, 19, 26, 27), (18, 17, 24, 25), (28, 29, 30, 31), (33, 34, 35, 32), (30, 29, 32, 35), (28, 31, 34, 33), (31, 30, 35, 34), (29, 28, 33, 32), (39, 37, 41, 43), (36, 38, 42, 40)])
_uv = me_0_hand_008.uv_layers.new(name='UVMap')
_uv.uv.foreach_set('vector', [0.0, 0.0, 0.0, 0.0, 0.0, 0.0, 0.0, 0.0, 0.0, 0.0, 0.0, 0.0, 0.0, 0.0, 0.0, 0.0, 0.0, 0.0, 0.0, 0.0, 0.0, 0.0, 0.0, 0.0, 0.0, 0.0, 0.0, 0.0, 0.0, 0.0, 0.0, 0.0, 0.0, 0.0, 0.0, 0.0, 0.0, 0.0, 0.0, 0.0, 0.0, 0.0, 0.0, 0.0, 0.0, 0.0, 0.0, 0.0, 0.0, 0.0, 0.0, 0.0, 0.0, 0.0, 0.0, 0.0, 0.0, 0.0, 0.0, 0.0, 0.0, 0.0, 0.0, 0.0, 0.0, 0.0, 0.0, 0.0, 0.0, 0.0, 0.0, 0.0, 0.0, 0.0, 0.0, 0.0, 0.0, 0.0, 0.0, 0.0, 0.0, 0.0, 0.0, 0.0, 0.0, 0.0, 0.0, 0.0, 0.0, 0.0, 0.0, 0.0, 0.0, 0.0, 0.0, 0.0, 0.0, 0.0, 0.0, 0.0, 0.0, 0.0, 0.0, 0.0, 0.0, 0.0, 0.0, 0.0, 0.0, 0.0, 0.0, 0.0, 0.0, 0.0, 0.0, 0.0, 0.0, 0.0, 0.0, 0.0, 0.0, 0.0, 0.0, 0.0, 0.0, 0.0, 0.0, 0.0, 0.0, 0.0, 0.0, 0.0, 0.0, 0.0, 0.0, 0.0, 0.0, 0.0, 0.0, 0.0, 0.0, 0.0, 0.0, 0.0, 0.0, 0.0, 0.0, 0.0, 0.0, 0.0, 0.0, 0.0, 0.0, 0.0, 0.0, 0.0, 0.0, 0.0, 0.0, 0.0, 0.0, 0.0, 0.0, 0.0, 0.0, 0.0, 0.0, 0.0, 0.0, 0.0, 0.0, 0.0, 0.0, 0.0, 0.0, 0.0, 0.0, 0.0, 0.0, 0.0, 0.0, 0.0, 0.0, 0.0, 0.0, 0.0, 0.0, 0.0, 0.0, 0.0, 0.0, 0.0, 0.0, 0.0, 0.0, 0.0, 0.0, 0.0, 0.0, 0.0, 0.0, 0.0, 0.0, 0.0, 0.0, 0.0, 0.0, 0.0, 0.0, 0.0, 0.0, 0.0, 0.0, 0.0, 0.0, 0.0, 0.0, 0.0, 0.0, 0.0, 0.0, 0.0, 0.0, 0.0, 0.0, 0.0, 0.0, 0.0, 0.0, 0.0, 0.0, 0.0, 0.0, 0.0, 0.0, 0.0, 0.0, 0.0, 0.0, 0.0])
me_0_hand_008.use_remesh_fix_poles = True
me_0_hand_008.use_remesh_preserve_attributes = False
me_0_hand_008.use_mirror_vertex_groups = False
me_0_hand_008.update()
me_0_hand_009 = bpy.data.meshes.new('0-hand.009')
me_0_hand_009.from_pydata([(0.00869, 0.04096, -0.002074), (0.008691, 0.04388, -0.005), (-0.00861, 0.04389, -0.005), (-0.008611, 0.04096, -0.002074), (0.008691, 0.04388, 0.005), (0.00869, 0.04096, 0.002074), (-0.008611, 0.04096, 0.002074), (-0.00861, 0.04389, 0.005), (0.008693, 0.04803, -0.005), (0.008694, 0.05096, -0.002074), (-0.008607, 0.05096, -0.002074), (-0.008609, 0.04804, -0.005), (0.008694, 0.05096, 0.002074), (0.008693, 0.04803, 0.005), (-0.008609, 0.04804, 0.005), (-0.008607, 0.05096, 0.002074), (0.006741, 0.03969, 0.004749), (0.008321, 0.04328, 0.001213), (-0.008242, 0.04328, 0.001213), (-0.00666, 0.03969, 0.004749), (0.008321, 0.002529, 0.001213), (0.006741, 0.006117, 0.004861), (-0.00666, 0.006117, 0.004868), (-0.008242, 0.002529, 0.001213), (0.008321, 0.02296, 0.001213), (-0.008242, 0.02296, 0.001213), (-0.00666, 0.02285, 0.008486), (0.006741, 0.02284, 0.008483), (0.006741, 0.04115, -0.003538), (0.008321, 0.04328, -0.001496), (-0.008242, 0.04328, -0.001496), (-0.00666, 0.04115, -0.003538), (0.008321, 0.002529, -0.001496), (0.006741, 0.004657, -0.00365), (-0.00666, 0.004657, -0.003656), (-0.008242, 0.002529, -0.001496), (0.007223, 0.04328, -0.001496), (-0.007144, 0.04328, -0.001496), (0.007223, 0.002529, -0.001496), (-0.007144, 0.002529, -0.001496), (0.007223, 0.04328, 0.001213), (-0.007144, 0.04328, 0.001213), (0.007223, 0.002529, 0.001213), (-0.007144, 0.002529, 0.001213)], [], [(4, 5, 0, 1, 8, 9, 12, 13), (7, 4, 13, 14), (2, 3, 6, 7, 14, 15, 10, 11), (0, 5, 6, 3), (9, 10, 15, 12), (0, 3, 2, 1), (4, 7, 6, 5), (8, 11, 10, 9), (12, 15, 14, 13), (1, 2, 11, 8), (16, 17, 18, 19), (21, 22, 23, 20), (25, 24, 20, 23), (27, 26, 22, 21), (26, 25, 23, 22), (24, 27, 21, 20), (17, 16, 27, 24), (19, 18, 25, 26), (16, 19, 26, 27), (18, 17, 24, 25), (28, 29, 30, 31), (33, 34, 35, 32), (30, 29, 32, 35), (28, 31, 34, 33), (31, 30, 35, 34), (29, 28, 33, 32), (39, 37, 41, 43), (36, 38, 42, 40)])
_uv = me_0_hand_009.uv_layers.new(name='UVMap')
_uv.uv.foreach_set('vector', [0.0, 0.0, 0.0, 0.0, 0.0, 0.0, 0.0, 0.0, 0.0, 0.0, 0.0, 0.0, 0.0, 0.0, 0.0, 0.0, 0.0, 0.0, 0.0, 0.0, 0.0, 0.0, 0.0, 0.0, 0.0, 0.0, 0.0, 0.0, 0.0, 0.0, 0.0, 0.0, 0.0, 0.0, 0.0, 0.0, 0.0, 0.0, 0.0, 0.0, 0.0, 0.0, 0.0, 0.0, 0.0, 0.0, 0.0, 0.0, 0.0, 0.0, 0.0, 0.0, 0.0, 0.0, 0.0, 0.0, 0.0, 0.0, 0.0, 0.0, 0.0, 0.0, 0.0, 0.0, 0.0, 0.0, 0.0, 0.0, 0.0, 0.0, 0.0, 0.0, 0.0, 0.0, 0.0, 0.0, 0.0, 0.0, 0.0, 0.0, 0.0, 0.0, 0.0, 0.0, 0.0, 0.0, 0.0, 0.0, 0.0, 0.0, 0.0, 0.0, 0.0, 0.0, 0.0, 0.0, 0.0, 0.0, 0.0, 0.0, 0.0, 0.0, 0.0, 0.0, 0.0, 0.0, 0.0, 0.0, 0.0, 0.0, 0.0, 0.0, 0.0, 0.0, 0.0, 0.0, 0.0, 0.0, 0.0, 0.0, 0.0, 0.0, 0.0, 0.0, 0.0, 0.0, 0.0, 0.0, 0.0, 0.0, 0.0, 0.0, 0.0, 0.0, 0.0, 0.0, 0.0, 0.0, 0.0, 0.0, 0.0, 0.0, 0.0, 0.0, 0.0, 0.0, 0.0, 0.0, 0.0, 0.0, 0.0, 0.0, 0.0, 0.0, 0.0, 0.0, 0.0, 0.0, 0.0, 0.0, 0.0, 0.0, 0.0, 0.0, 0.0, 0.0, 0.0, 0.0, 0.0, 0.0, 0.0, 0.0, 0.0, 0.0, 0.0, 0.0, 0.0, 0.0, 0.0, 0.0, 0.0, 0.0, 0.0, 0.0, 0.0, 0.0, 0.0, 0.0, 0.0, 0.0, 0.0, 0.0, 0.0, 0.0, 0.0, 0.0, 0.0, 0.0, 0.0, 0.0, 0.0, 0.0, 0.0, 0.0, 0.0, 0.0, 0.0, 0.0, 0.0, 0.0, 0.0, 0.0, 0.0, 0.0, 0.0, 0.0, 0.0, 0.0, 0.0, 0.0, 0.0, 0.0, 0.0, 0.0, 0.0, 0.0, 0.0, 0.0, 0.0, 0.0, 0.0, 0.0, 0.0, 0.0, 0.0, 0.0, 0.0, 0.0, 0.0, 0.0])
me_0_hand_009.use_remesh_fix_poles = True
me_0_hand_009.use_remesh_preserve_attributes = False
me_0_hand_009.use_mirror_vertex_groups = False
me_0_hand_009.update()
me_0_hand_010 = bpy.data.meshes.new('0-hand.010')
me_0_hand_010.from_pydata([(0.006612, 0.03116, -0.001578), (0.006613, 0.03339, -0.003804), (-0.006551, 0.0334, -0.003804), (-0.006552, 0.03117, -0.001578), (0.006613, 0.03339, 0.003804), (0.006612, 0.03116, 0.001578), (-0.006552, 0.03117, 0.001578), (-0.006551, 0.0334, 0.003804), (0.006614, 0.03654, -0.003804), (0.006615, 0.03877, -0.001578), (-0.006549, 0.03878, -0.001578), (-0.00655, 0.03655, -0.003804), (0.006615, 0.03877, 0.001578), (0.006614, 0.03654, 0.003804), (-0.00655, 0.03655, 0.003804), (-0.006549, 0.03878, 0.001578), (0.005129, 0.0302, 0.003614), (0.006331, 0.03293, 0.0009232), (-0.006271, 0.03293, 0.0009232), (-0.005068, 0.0302, 0.003614), (0.008331, 0.001924, 0.0009232), (0.007129, 0.004655, 0.003699), (-0.007068, 0.004655, 0.003704), (-0.008271, 0.001924, 0.0009232), (0.007368, 0.01747, 0.0009232), (-0.007308, 0.01747, 0.0009232), (-0.005906, 0.01738, 0.006457), (0.005968, 0.01738, 0.006454), (0.005129, 0.03131, -0.002692), (0.006331, 0.03293, -0.001138), (-0.006271, 0.03293, -0.001138), (-0.005068, 0.03131, -0.002692), (0.008331, 0.001924, -0.001138), (0.007129, 0.003543, -0.002777), (-0.007068, 0.003543, -0.002782), (-0.008271, 0.001924, -0.001138), (0.005495, 0.03293, -0.001138), (-0.005436, 0.03293, -0.001138), (0.007495, 0.001924, -0.001138), (-0.007436, 0.001924, -0.001138), (0.005495, 0.03293, 0.0009232), (-0.005436, 0.03293, 0.0009232), (0.007495, 0.001924, 0.0009232), (-0.007436, 0.001924, 0.0009232)], [], [(4, 5, 0, 1, 8, 9, 12, 13), (7, 4, 13, 14), (2, 3, 6, 7, 14, 15, 10, 11), (0, 5, 6, 3), (9, 10, 15, 12), (0, 3, 2, 1), (4, 7, 6, 5), (8, 11, 10, 9), (12, 15, 14, 13), (1, 2, 11, 8), (16, 17, 18, 19), (21, 22, 23, 20), (25, 24, 20, 23), (27, 26, 22, 21), (26, 25, 23, 22), (24, 27, 21, 20), (17, 16, 27, 24), (19, 18, 25, 26), (16, 19, 26, 27), (18, 17, 24, 25), (28, 29, 30, 31), (33, 34, 35, 32), (30, 29, 32, 35), (28, 31, 34, 33), (31, 30, 35, 34), (29, 28, 33, 32), (39, 37, 41, 43), (36, 38, 42, 40)])
_uv = me_0_hand_010.uv_layers.new(name='UVMap')
_uv.uv.foreach_set('vector', [0.0, 0.0, 0.0, 0.0, 0.0, 0.0, 0.0, 0.0, 0.0, 0.0, 0.0, 0.0, 0.0, 0.0, 0.0, 0.0, 0.0, 0.0, 0.0, 0.0, 0.0, 0.0, 0.0, 0.0, 0.0, 0.0, 0.0, 0.0, 0.0, 0.0, 0.0, 0.0, 0.0, 0.0, 0.0, 0.0, 0.0, 0.0, 0.0, 0.0, 0.0, 0.0, 0.0, 0.0, 0.0, 0.0, 0.0, 0.0, 0.0, 0.0, 0.0, 0.0, 0.0, 0.0, 0.0, 0.0, 0.0, 0.0, 0.0, 0.0, 0.0, 0.0, 0.0, 0.0, 0.0, 0.0, 0.0, 0.0, 0.0, 0.0, 0.0, 0.0, 0.0, 0.0, 0.0, 0.0, 0.0, 0.0, 0.0, 0.0, 0.0, 0.0, 0.0, 0.0, 0.0, 0.0, 0.0, 0.0, 0.0, 0.0, 0.0, 0.0, 0.0, 0.0, 0.0, 0.0, 0.0, 0.0, 0.0, 0.0, 0.0, 0.0, 0.0, 0.0, 0.0, 0.0, 0.0, 0.0, 0.0, 0.0, 0.0, 0.0, 0.0, 0.0, 0.0, 0.0, 0.0, 0.0, 0.0, 0.0, 0.0, 0.0, 0.0, 0.0, 0.0, 0.0, 0.0, 0.0, 0.0, 0.0, 0.0, 0.0, 0.0, 0.0, 0.0, 0.0, 0.0, 0.0, 0.0, 0.0, 0.0, 0.0, 0.0, 0.0, 0.0, 0.0, 0.0, 0.0, 0.0, 0.0, 0.0, 0.0, 0.0, 0.0, 0.0, 0.0, 0.0, 0.0, 0.0, 0.0, 0.0, 0.0, 0.0, 0.0, 0.0, 0.0, 0.0, 0.0, 0.0, 0.0, 0.0, 0.0, 0.0, 0.0, 0.0, 0.0, 0.0, 0.0, 0.0, 0.0, 0.0, 0.0, 0.0, 0.0, 0.0, 0.0, 0.0, 0.0, 0.0, 0.0, 0.0, 0.0, 0.0, 0.0, 0.0, 0.0, 0.0, 0.0, 0.0, 0.0, 0.0, 0.0, 0.0, 0.0, 0.0, 0.0, 0.0, 0.0, 0.0, 0.0, 0.0, 0.0, 0.0, 0.0, 0.0, 0.0, 0.0, 0.0, 0.0, 0.0, 0.0, 0.0, 0.0, 0.0, 0.0, 0.0, 0.0, 0.0, 0.0, 0.0, 0.0, 0.0, 0.0, 0.0, 0.0, 0.0, 0.0, 0.0, 0.0, 0.0])
me_0_hand_010.use_remesh_fix_poles = True
me_0_hand_010.use_remesh_preserve_attributes = False
me_0_hand_010.use_mirror_vertex_groups = False
me_0_hand_010.update()
me_0_hand_012 = bpy.data.meshes.new('0-hand.012')
me_0_hand_012.from_pydata([(0.00869, 0.04096, -0.002074), (0.008691, 0.04388, -0.005), (-0.00861, 0.04389, -0.005), (-0.008611, 0.04096, -0.002074), (0.008691, 0.04388, 0.005), (0.00869, 0.04096, 0.002074), (-0.008611, 0.04096, 0.002074), (-0.00861, 0.04389, 0.005), (0.008693, 0.04803, -0.005), (0.008694, 0.05096, -0.002074), (-0.008607, 0.05096, -0.002074), (-0.008609, 0.04804, -0.005), (0.008694, 0.05096, 0.002074), (0.008693, 0.04803, 0.005), (-0.008609, 0.04804, 0.005), (-0.008607, 0.05096, 0.002074), (0.006741, 0.03969, 0.004749), (0.008321, 0.04328, 0.001213), (-0.008242, 0.04328, 0.001213), (-0.00666, 0.03969, 0.004749), (0.008321, 0.002529, 0.001213), (0.006741, 0.006117, 0.004861), (-0.00666, 0.006117, 0.004868), (-0.008242, 0.002529, 0.001213), (0.008321, 0.02296, 0.001213), (-0.008242, 0.02296, 0.001213), (-0.00666, 0.02285, 0.008486), (0.006741, 0.02284, 0.008483), (0.006741, 0.04115, -0.003538), (0.008321, 0.04328, -0.001496), (-0.008242, 0.04328, -0.001496), (-0.00666, 0.04115, -0.003538), (0.008321, 0.002529, -0.001496), (0.006741, 0.004657, -0.00365), (-0.00666, 0.004657, -0.003656), (-0.008242, 0.002529, -0.001496), (0.007223, 0.04328, -0.001496), (-0.007144, 0.04328, -0.001496), (0.007223, 0.002529, -0.001496), (-0.007144, 0.002529, -0.001496), (0.007223, 0.04328, 0.001213), (-0.007144, 0.04328, 0.001213), (0.007223, 0.002529, 0.001213), (-0.007144, 0.002529, 0.001213)], [], [(4, 5, 0, 1, 8, 9, 12, 13), (7, 4, 13, 14), (2, 3, 6, 7, 14, 15, 10, 11), (0, 5, 6, 3), (9, 10, 15, 12), (0, 3, 2, 1), (4, 7, 6, 5), (8, 11, 10, 9), (12, 15, 14, 13), (1, 2, 11, 8), (16, 17, 18, 19), (21, 22, 23, 20), (25, 24, 20, 23), (27, 26, 22, 21), (26, 25, 23, 22), (24, 27, 21, 20), (17, 16, 27, 24), (19, 18, 25, 26), (16, 19, 26, 27), (18, 17, 24, 25), (28, 29, 30, 31), (33, 34, 35, 32), (30, 29, 32, 35), (28, 31, 34, 33), (31, 30, 35, 34), (29, 28, 33, 32), (39, 37, 41, 43), (36, 38, 42, 40)])
_uv = me_0_hand_012.uv_layers.new(name='UVMap')
_uv.uv.foreach_set('vector', [0.0, 0.0, 0.0, 0.0, 0.0, 0.0, 0.0, 0.0, 0.0, 0.0, 0.0, 0.0, 0.0, 0.0, 0.0, 0.0, 0.0, 0.0, 0.0, 0.0, 0.0, 0.0, 0.0, 0.0, 0.0, 0.0, 0.0, 0.0, 0.0, 0.0, 0.0, 0.0, 0.0, 0.0, 0.0, 0.0, 0.0, 0.0, 0.0, 0.0, 0.0, 0.0, 0.0, 0.0, 0.0, 0.0, 0.0, 0.0, 0.0, 0.0, 0.0, 0.0, 0.0, 0.0, 0.0, 0.0, 0.0, 0.0, 0.0, 0.0, 0.0, 0.0, 0.0, 0.0, 0.0, 0.0, 0.0, 0.0, 0.0, 0.0, 0.0, 0.0, 0.0, 0.0, 0.0, 0.0, 0.0, 0.0, 0.0, 0.0, 0.0, 0.0, 0.0, 0.0, 0.0, 0.0, 0.0, 0.0, 0.0, 0.0, 0.0, 0.0, 0.0, 0.0, 0.0, 0.0, 0.0, 0.0, 0.0, 0.0, 0.0, 0.0, 0.0, 0.0, 0.0, 0.0, 0.0, 0.0, 0.0, 0.0, 0.0, 0.0, 0.0, 0.0, 0.0, 0.0, 0.0, 0.0, 0.0, 0.0, 0.0, 0.0, 0.0, 0.0, 0.0, 0.0, 0.0, 0.0, 0.0, 0.0, 0.0, 0.0, 0.0, 0.0, 0.0, 0.0, 0.0, 0.0, 0.0, 0.0, 0.0, 0.0, 0.0, 0.0, 0.0, 0.0, 0.0, 0.0, 0.0, 0.0, 0.0, 0.0, 0.0, 0.0, 0.0, 0.0, 0.0, 0.0, 0.0, 0.0, 0.0, 0.0, 0.0, 0.0, 0.0, 0.0, 0.0, 0.0, 0.0, 0.0, 0.0, 0.0, 0.0, 0.0, 0.0, 0.0, 0.0, 0.0, 0.0, 0.0, 0.0, 0.0, 0.0, 0.0, 0.0, 0.0, 0.0, 0.0, 0.0, 0.0, 0.0, 0.0, 0.0, 0.0, 0.0, 0.0, 0.0, 0.0, 0.0, 0.0, 0.0, 0.0, 0.0, 0.0, 0.0, 0.0, 0.0, 0.0, 0.0, 0.0, 0.0, 0.0, 0.0, 0.0, 0.0, 0.0, 0.0, 0.0, 0.0, 0.0, 0.0, 0.0, 0.0, 0.0, 0.0, 0.0, 0.0, 0.0, 0.0, 0.0, 0.0, 0.0, 0.0, 0.0, 0.0, 0.0, 0.0, 0.0, 0.0, 0.0])
me_0_hand_012.use_remesh_fix_poles = True
me_0_hand_012.use_remesh_preserve_attributes = False
me_0_hand_012.use_mirror_vertex_groups = False
me_0_hand_012.update()
me_0_hand_014 = bpy.data.meshes.new('0-hand.014')
me_0_hand_014.from_pydata([(0.006612, 0.03116, -0.001578), (0.006613, 0.03339, -0.003804), (-0.006551, 0.0334, -0.003804), (-0.006552, 0.03117, -0.001578), (0.006613, 0.03339, 0.003804), (0.006612, 0.03116, 0.001578), (-0.006552, 0.03117, 0.001578), (-0.006551, 0.0334, 0.003804), (0.006614, 0.03654, -0.003804), (0.006615, 0.03877, -0.001578), (-0.006549, 0.03878, -0.001578), (-0.00655, 0.03655, -0.003804), (0.006615, 0.03877, 0.001578), (0.006614, 0.03654, 0.003804), (-0.00655, 0.03655, 0.003804), (-0.006549, 0.03878, 0.001578), (0.005129, 0.0302, 0.003614), (0.006331, 0.03293, 0.0009232), (-0.006271, 0.03293, 0.0009232), (-0.005068, 0.0302, 0.003614), (0.008331, 0.001924, 0.0009232), (0.007129, 0.004655, 0.003699), (-0.007068, 0.004655, 0.003704), (-0.008271, 0.001924, 0.0009232), (0.007368, 0.01747, 0.0009232), (-0.007308, 0.01747, 0.0009232), (-0.005906, 0.01738, 0.006457), (0.005968, 0.01738, 0.006454), (0.005129, 0.03131, -0.002692), (0.006331, 0.03293, -0.001138), (-0.006271, 0.03293, -0.001138), (-0.005068, 0.03131, -0.002692), (0.008331, 0.001924, -0.001138), (0.007129, 0.003543, -0.002777), (-0.007068, 0.003543, -0.002782), (-0.008271, 0.001924, -0.001138), (0.005495, 0.03293, -0.001138), (-0.005436, 0.03293, -0.001138), (0.007495, 0.001924, -0.001138), (-0.007436, 0.001924, -0.001138), (0.005495, 0.03293, 0.0009232), (-0.005436, 0.03293, 0.0009232), (0.007495, 0.001924, 0.0009232), (-0.007436, 0.001924, 0.0009232)], [], [(4, 5, 0, 1, 8, 9, 12, 13), (7, 4, 13, 14), (2, 3, 6, 7, 14, 15, 10, 11), (0, 5, 6, 3), (9, 10, 15, 12), (0, 3, 2, 1), (4, 7, 6, 5), (8, 11, 10, 9), (12, 15, 14, 13), (1, 2, 11, 8), (16, 17, 18, 19), (21, 22, 23, 20), (25, 24, 20, 23), (27, 26, 22, 21), (26, 25, 23, 22), (24, 27, 21, 20), (17, 16, 27, 24), (19, 18, 25, 26), (16, 19, 26, 27), (18, 17, 24, 25), (28, 29, 30, 31), (33, 34, 35, 32), (30, 29, 32, 35), (28, 31, 34, 33), (31, 30, 35, 34), (29, 28, 33, 32), (39, 37, 41, 43), (36, 38, 42, 40)])
_uv = me_0_hand_014.uv_layers.new(name='UVMap')
_uv.uv.foreach_set('vector', [0.0, 0.0, 0.0, 0.0, 0.0, 0.0, 0.0, 0.0, 0.0, 0.0, 0.0, 0.0, 0.0, 0.0, 0.0, 0.0, 0.0, 0.0, 0.0, 0.0, 0.0, 0.0, 0.0, 0.0, 0.0, 0.0, 0.0, 0.0, 0.0, 0.0, 0.0, 0.0, 0.0, 0.0, 0.0, 0.0, 0.0, 0.0, 0.0, 0.0, 0.0, 0.0, 0.0, 0.0, 0.0, 0.0, 0.0, 0.0, 0.0, 0.0, 0.0, 0.0, 0.0, 0.0, 0.0, 0.0, 0.0, 0.0, 0.0, 0.0, 0.0, 0.0, 0.0, 0.0, 0.0, 0.0, 0.0, 0.0, 0.0, 0.0, 0.0, 0.0, 0.0, 0.0, 0.0, 0.0, 0.0, 0.0, 0.0, 0.0, 0.0, 0.0, 0.0, 0.0, 0.0, 0.0, 0.0, 0.0, 0.0, 0.0, 0.0, 0.0, 0.0, 0.0, 0.0, 0.0, 0.0, 0.0, 0.0, 0.0, 0.0, 0.0, 0.0, 0.0, 0.0, 0.0, 0.0, 0.0, 0.0, 0.0, 0.0, 0.0, 0.0, 0.0, 0.0, 0.0, 0.0, 0.0, 0.0, 0.0, 0.0, 0.0, 0.0, 0.0, 0.0, 0.0, 0.0, 0.0, 0.0, 0.0, 0.0, 0.0, 0.0, 0.0, 0.0, 0.0, 0.0, 0.0, 0.0, 0.0, 0.0, 0.0, 0.0, 0.0, 0.0, 0.0, 0.0, 0.0, 0.0, 0.0, 0.0, 0.0, 0.0, 0.0, 0.0, 0.0, 0.0, 0.0, 0.0, 0.0, 0.0, 0.0, 0.0, 0.0, 0.0, 0.0, 0.0, 0.0, 0.0, 0.0, 0.0, 0.0, 0.0, 0.0, 0.0, 0.0, 0.0, 0.0, 0.0, 0.0, 0.0, 0.0, 0.0, 0.0, 0.0, 0.0, 0.0, 0.0, 0.0, 0.0, 0.0, 0.0, 0.0, 0.0, 0.0, 0.0, 0.0, 0.0, 0.0, 0.0, 0.0, 0.0, 0.0, 0.0, 0.0, 0.0, 0.0, 0.0, 0.0, 0.0, 0.0, 0.0, 0.0, 0.0, 0.0, 0.0, 0.0, 0.0, 0.0, 0.0, 0.0, 0.0, 0.0, 0.0, 0.0, 0.0, 0.0, 0.0, 0.0, 0.0, 0.0, 0.0, 0.0, 0.0, 0.0, 0.0, 0.0, 0.0, 0.0, 0.0])
me_0_hand_014.use_remesh_fix_poles = True
me_0_hand_014.use_remesh_preserve_attributes = False
me_0_hand_014.use_mirror_vertex_groups = False
me_0_hand_014.update()
me_0_hand_016 = bpy.data.meshes.new('0-hand.016')
me_0_hand_016.from_pydata([(0.00869, 0.04096, -0.002074), (0.008691, 0.04388, -0.005), (-0.00861, 0.04389, -0.005), (-0.008611, 0.04096, -0.002074), (0.008691, 0.04388, 0.005), (0.00869, 0.04096, 0.002074), (-0.008611, 0.04096, 0.002074), (-0.00861, 0.04389, 0.005), (0.008693, 0.04803, -0.005), (0.008694, 0.05096, -0.002074), (-0.008607, 0.05096, -0.002074), (-0.008609, 0.04804, -0.005), (0.008694, 0.05096, 0.002074), (0.008693, 0.04803, 0.005), (-0.008609, 0.04804, 0.005), (-0.008607, 0.05096, 0.002074), (0.006741, 0.03969, 0.004749), (0.008321, 0.04328, 0.001213), (-0.008242, 0.04328, 0.001213), (-0.00666, 0.03969, 0.004749), (0.008321, 0.002529, 0.001213), (0.006741, 0.006117, 0.004861), (-0.00666, 0.006117, 0.004868), (-0.008242, 0.002529, 0.001213), (0.008321, 0.02296, 0.001213), (-0.008242, 0.02296, 0.001213), (-0.00666, 0.02285, 0.008486), (0.006741, 0.02284, 0.008483), (0.006741, 0.04115, -0.003538), (0.008321, 0.04328, -0.001496), (-0.008242, 0.04328, -0.001496), (-0.00666, 0.04115, -0.003538), (0.008321, 0.002529, -0.001496), (0.006741, 0.004657, -0.00365), (-0.00666, 0.004657, -0.003656), (-0.008242, 0.002529, -0.001496), (0.007223, 0.04328, -0.001496), (-0.007144, 0.04328, -0.001496), (0.007223, 0.002529, -0.001496), (-0.007144, 0.002529, -0.001496), (0.007223, 0.04328, 0.001213), (-0.007144, 0.04328, 0.001213), (0.007223, 0.002529, 0.001213), (-0.007144, 0.002529, 0.001213)], [], [(4, 5, 0, 1, 8, 9, 12, 13), (7, 4, 13, 14), (2, 3, 6, 7, 14, 15, 10, 11), (0, 5, 6, 3), (9, 10, 15, 12), (0, 3, 2, 1), (4, 7, 6, 5), (8, 11, 10, 9), (12, 15, 14, 13), (1, 2, 11, 8), (16, 17, 18, 19), (21, 22, 23, 20), (25, 24, 20, 23), (27, 26, 22, 21), (26, 25, 23, 22), (24, 27, 21, 20), (17, 16, 27, 24), (19, 18, 25, 26), (16, 19, 26, 27), (18, 17, 24, 25), (28, 29, 30, 31), (33, 34, 35, 32), (30, 29, 32, 35), (28, 31, 34, 33), (31, 30, 35, 34), (29, 28, 33, 32), (39, 37, 41, 43), (36, 38, 42, 40)])
_uv = me_0_hand_016.uv_layers.new(name='UVMap')
_uv.uv.foreach_set('vector', [0.0, 0.0, 0.0, 0.0, 0.0, 0.0, 0.0, 0.0, 0.0, 0.0, 0.0, 0.0, 0.0, 0.0, 0.0, 0.0, 0.0, 0.0, 0.0, 0.0, 0.0, 0.0, 0.0, 0.0, 0.0, 0.0, 0.0, 0.0, 0.0, 0.0, 0.0, 0.0, 0.0, 0.0, 0.0, 0.0, 0.0, 0.0, 0.0, 0.0, 0.0, 0.0, 0.0, 0.0, 0.0, 0.0, 0.0, 0.0, 0.0, 0.0, 0.0, 0.0, 0.0, 0.0, 0.0, 0.0, 0.0, 0.0, 0.0, 0.0, 0.0, 0.0, 0.0, 0.0, 0.0, 0.0, 0.0, 0.0, 0.0, 0.0, 0.0, 0.0, 0.0, 0.0, 0.0, 0.0, 0.0, 0.0, 0.0, 0.0, 0.0, 0.0, 0.0, 0.0, 0.0, 0.0, 0.0, 0.0, 0.0, 0.0, 0.0, 0.0, 0.0, 0.0, 0.0, 0.0, 0.0, 0.0, 0.0, 0.0, 0.0, 0.0, 0.0, 0.0, 0.0, 0.0, 0.0, 0.0, 0.0, 0.0, 0.0, 0.0, 0.0, 0.0, 0.0, 0.0, 0.0, 0.0, 0.0, 0.0, 0.0, 0.0, 0.0, 0.0, 0.0, 0.0, 0.0, 0.0, 0.0, 0.0, 0.0, 0.0, 0.0, 0.0, 0.0, 0.0, 0.0, 0.0, 0.0, 0.0, 0.0, 0.0, 0.0, 0.0, 0.0, 0.0, 0.0, 0.0, 0.0, 0.0, 0.0, 0.0, 0.0, 0.0, 0.0, 0.0, 0.0, 0.0, 0.0, 0.0, 0.0, 0.0, 0.0, 0.0, 0.0, 0.0, 0.0, 0.0, 0.0, 0.0, 0.0, 0.0, 0.0, 0.0, 0.0, 0.0, 0.0, 0.0, 0.0, 0.0, 0.0, 0.0, 0.0, 0.0, 0.0, 0.0, 0.0, 0.0, 0.0, 0.0, 0.0, 0.0, 0.0, 0.0, 0.0, 0.0, 0.0, 0.0, 0.0, 0.0, 0.0, 0.0, 0.0, 0.0, 0.0, 0.0, 0.0, 0.0, 0.0, 0.0, 0.0, 0.0, 0.0, 0.0, 0.0, 0.0, 0.0, 0.0, 0.0, 0.0, 0.0, 0.0, 0.0, 0.0, 0.0, 0.0, 0.0, 0.0, 0.0, 0.0, 0.0, 0.0, 0.0, 0.0, 0.0, 0.0, 0.0, 0.0, 0.0, 0.0])
me_0_hand_016.use_remesh_fix_poles = True
me_0_hand_016.use_remesh_preserve_attributes = False
me_0_hand_016.use_mirror_vertex_groups = False
me_0_hand_016.update()
me_0_hand_017 = bpy.data.meshes.new('0-hand.017')
me_0_hand_017.from_pydata([(0.006612, 0.03116, -0.001578), (0.006613, 0.03339, -0.003804), (-0.006551, 0.0334, -0.003804), (-0.006552, 0.03117, -0.001578), (0.006613, 0.03339, 0.003804), (0.006612, 0.03116, 0.001578), (-0.006552, 0.03117, 0.001578), (-0.006551, 0.0334, 0.003804), (0.006614, 0.03654, -0.003804), (0.006615, 0.03877, -0.001578), (-0.006549, 0.03878, -0.001578), (-0.00655, 0.03655, -0.003804), (0.006615, 0.03877, 0.001578), (0.006614, 0.03654, 0.003804), (-0.00655, 0.03655, 0.003804), (-0.006549, 0.03878, 0.001578), (0.005129, 0.0302, 0.003614), (0.006331, 0.03293, 0.0009232), (-0.006271, 0.03293, 0.0009232), (-0.005068, 0.0302, 0.003614), (0.008331, 0.001924, 0.0009232), (0.007129, 0.004655, 0.003699), (-0.007068, 0.004655, 0.003704), (-0.008271, 0.001924, 0.0009232), (0.007368, 0.01747, 0.0009232), (-0.007308, 0.01747, 0.0009232), (-0.005906, 0.01738, 0.006457), (0.005968, 0.01738, 0.006454), (0.005129, 0.03131, -0.002692), (0.006331, 0.03293, -0.001138), (-0.006271, 0.03293, -0.001138), (-0.005068, 0.03131, -0.002692), (0.008331, 0.001924, -0.001138), (0.007129, 0.003543, -0.002777), (-0.007068, 0.003543, -0.002782), (-0.008271, 0.001924, -0.001138), (0.005495, 0.03293, -0.001138), (-0.005436, 0.03293, -0.001138), (0.007495, 0.001924, -0.001138), (-0.007436, 0.001924, -0.001138), (0.005495, 0.03293, 0.0009232), (-0.005436, 0.03293, 0.0009232), (0.007495, 0.001924, 0.0009232), (-0.007436, 0.001924, 0.0009232)], [], [(4, 5, 0, 1, 8, 9, 12, 13), (7, 4, 13, 14), (2, 3, 6, 7, 14, 15, 10, 11), (0, 5, 6, 3), (9, 10, 15, 12), (0, 3, 2, 1), (4, 7, 6, 5), (8, 11, 10, 9), (12, 15, 14, 13), (1, 2, 11, 8), (16, 17, 18, 19), (21, 22, 23, 20), (25, 24, 20, 23), (27, 26, 22, 21), (26, 25, 23, 22), (24, 27, 21, 20), (17, 16, 27, 24), (19, 18, 25, 26), (16, 19, 26, 27), (18, 17, 24, 25), (28, 29, 30, 31), (33, 34, 35, 32), (30, 29, 32, 35), (28, 31, 34, 33), (31, 30, 35, 34), (29, 28, 33, 32), (39, 37, 41, 43), (36, 38, 42, 40)])
_uv = me_0_hand_017.uv_layers.new(name='UVMap')
_uv.uv.foreach_set('vector', [0.0, 0.0, 0.0, 0.0, 0.0, 0.0, 0.0, 0.0, 0.0, 0.0, 0.0, 0.0, 0.0, 0.0, 0.0, 0.0, 0.0, 0.0, 0.0, 0.0, 0.0, 0.0, 0.0, 0.0, 0.0, 0.0, 0.0, 0.0, 0.0, 0.0, 0.0, 0.0, 0.0, 0.0, 0.0, 0.0, 0.0, 0.0, 0.0, 0.0, 0.0, 0.0, 0.0, 0.0, 0.0, 0.0, 0.0, 0.0, 0.0, 0.0, 0.0, 0.0, 0.0, 0.0, 0.0, 0.0, 0.0, 0.0, 0.0, 0.0, 0.0, 0.0, 0.0, 0.0, 0.0, 0.0, 0.0, 0.0, 0.0, 0.0, 0.0, 0.0, 0.0, 0.0, 0.0, 0.0, 0.0, 0.0, 0.0, 0.0, 0.0, 0.0, 0.0, 0.0, 0.0, 0.0, 0.0, 0.0, 0.0, 0.0, 0.0, 0.0, 0.0, 0.0, 0.0, 0.0, 0.0, 0.0, 0.0, 0.0, 0.0, 0.0, 0.0, 0.0, 0.0, 0.0, 0.0, 0.0, 0.0, 0.0, 0.0, 0.0, 0.0, 0.0, 0.0, 0.0, 0.0, 0.0, 0.0, 0.0, 0.0, 0.0, 0.0, 0.0, 0.0, 0.0, 0.0, 0.0, 0.0, 0.0, 0.0, 0.0, 0.0, 0.0, 0.0, 0.0, 0.0, 0.0, 0.0, 0.0, 0.0, 0.0, 0.0, 0.0, 0.0, 0.0, 0.0, 0.0, 0.0, 0.0, 0.0, 0.0, 0.0, 0.0, 0.0, 0.0, 0.0, 0.0, 0.0, 0.0, 0.0, 0.0, 0.0, 0.0, 0.0, 0.0, 0.0, 0.0, 0.0, 0.0, 0.0, 0.0, 0.0, 0.0, 0.0, 0.0, 0.0, 0.0, 0.0, 0.0, 0.0, 0.0, 0.0, 0.0, 0.0, 0.0, 0.0, 0.0, 0.0, 0.0, 0.0, 0.0, 0.0, 0.0, 0.0, 0.0, 0.0, 0.0, 0.0, 0.0, 0.0, 0.0, 0.0, 0.0, 0.0, 0.0, 0.0, 0.0, 0.0, 0.0, 0.0, 0.0, 0.0, 0.0, 0.0, 0.0, 0.0, 0.0, 0.0, 0.0, 0.0, 0.0, 0.0, 0.0, 0.0, 0.0, 0.0, 0.0, 0.0, 0.0, 0.0, 0.0, 0.0, 0.0, 0.0, 0.0, 0.0, 0.0, 0.0, 0.0])
me_0_hand_017.use_remesh_fix_poles = True
me_0_hand_017.use_remesh_preserve_attributes = False
me_0_hand_017.use_mirror_vertex_groups = False
me_0_hand_017.update()

# ---- objects
ob_0_hand = bpy.data.objects.new('0-hand', me_0_hand)
ob_30_middle_0 = bpy.data.objects.new('30-middle-0', me_0_hand_001)
ob_40_ring_0 = bpy.data.objects.new('40-ring-0', me_0_hand_002)
ob_50_pinky_0 = bpy.data.objects.new('50-pinky-0', me_0_hand_003)
ob_10_thumb_0 = bpy.data.objects.new('10-thumb-0', me_0_hand_005)
ob_0_hand_001 = bpy.data.objects.new('0-hand.001', me_0_hand_011)
ob_0_hand_003 = bpy.data.objects.new('0-hand.003', me_0_hand_013)
ob_plane = bpy.data.objects.new('Plane', me_plane)
ob_0_hand_002 = bpy.data.objects.new('0-hand.002', me_0_hand_015)
ob_30_middle_1 = bpy.data.objects.new('30-middle-1', me_0_hand_008)
ob_30_middle_0_001 = bpy.data.objects.new('30-middle-0.001', me_0_hand_009)
ob_30_middle_1_001 = bpy.data.objects.new('30-middle-1.001', me_0_hand_010)
ob_30_middle_0_002 = bpy.data.objects.new('30-middle-0.002', me_0_hand_012)
ob_30_middle_1_002 = bpy.data.objects.new('30-middle-1.002', me_0_hand_014)
ob_30_middle_0_003 = bpy.data.objects.new('30-middle-0.003', me_0_hand_016)
ob_30_middle_1_003 = bpy.data.objects.new('30-middle-1.003', me_0_hand_017)

# ---- transforms, parenting, visibility, modifiers, constraints
ob_0_hand.location = (0.0, 0.0, 0.0)
ob_0_hand.lineart.crease_threshold = 0.0
ob_30_middle_0.location = (0.0, 0.089, 0.0)
ob_30_middle_0.lineart.crease_threshold = 0.0
ob_40_ring_0.location = (0.02286, 0.08349, 0.0)
ob_40_ring_0.lineart.crease_threshold = 0.0
ob_50_pinky_0.location = (0.042, 0.072, 0.0)
ob_50_pinky_0.lineart.crease_threshold = 0.0
ob_10_thumb_0.location = (-0.03, 0.006, 0.0)
ob_10_thumb_0.lineart.crease_threshold = 0.0
ob_0_hand_001.location = (0.0, 0.0, 0.0)
ob_0_hand_001.lineart.crease_threshold = 0.0
ob_0_hand_003.location = (0.0, 0.0, 0.0)
ob_0_hand_003.lineart.crease_threshold = 0.0
ob_plane.location = (0.0, 0.0, 0.0)
ob_plane.lineart.crease_threshold = 0.0
ob_0_hand_002.location = (0.0, 0.0, 0.0)
ob_0_hand_002.lineart.crease_threshold = 0.0
ob_30_middle_1.location = (0.0, 0.135, 0.0)
ob_30_middle_1.lineart.crease_threshold = 0.0
ob_30_middle_0_001.location = (-0.02442, 0.08586, 0.0)
ob_30_middle_0_001.rotation_euler = (0.0, -0.0, 0.1926)
ob_30_middle_0_001.lineart.crease_threshold = 0.0
ob_30_middle_1_001.location = (-0.03323, 0.131, 0.0)
ob_30_middle_1_001.rotation_euler = (0.0, -0.0, 0.1926)
ob_30_middle_1_001.lineart.crease_threshold = 0.0
ob_30_middle_0_002.location = (0.02257, 0.08363, -0.003239)
ob_30_middle_0_002.rotation_euler = (0.0, -0.0, -0.1732)
ob_30_middle_0_002.lineart.crease_threshold = 0.0
ob_30_middle_1_002.location = (0.03049, 0.1289, -0.003239)
ob_30_middle_1_002.rotation_euler = (0.0, -0.0, -0.1732)
ob_30_middle_1_002.lineart.crease_threshold = 0.0
ob_30_middle_0_003.location = (0.04201, 0.07176, -0.007878)
ob_30_middle_0_003.rotation_euler = (0.0, -0.0, -0.3367)
ob_30_middle_0_003.lineart.crease_threshold = 0.0
ob_30_middle_1_003.location = (0.05721, 0.1152, -0.007878)
ob_30_middle_1_003.rotation_euler = (0.0, -0.0, -0.3367)
ob_30_middle_1_003.lineart.crease_threshold = 0.0

# ---- collection membership
col_collection.objects.link(ob_0_hand)
col_collection.objects.link(ob_30_middle_0)
col_collection.objects.link(ob_40_ring_0)
col_collection.objects.link(ob_50_pinky_0)
col_collection.objects.link(ob_10_thumb_0)
col_collection.objects.link(ob_0_hand_001)
col_collection.objects.link(ob_0_hand_003)
col_collection.objects.link(ob_plane)
col_collection.objects.link(ob_0_hand_002)
col_collection.objects.link(ob_30_middle_1)
col_collection.objects.link(ob_30_middle_0_001)
col_collection.objects.link(ob_30_middle_1_001)
col_collection.objects.link(ob_30_middle_0_002)
col_collection.objects.link(ob_30_middle_1_002)
col_collection.objects.link(ob_30_middle_0_003)
col_collection.objects.link(ob_30_middle_1_003)

# ---- scene / render settings (as saved in the file)
scene.frame_start = 1; scene.frame_end = 250; scene.frame_set(1)
scene.render.engine = 'BLENDER_EEVEE_NEXT'
scene.cycles.use_denoising = False
scene.cycles.samples = 128
scene.cycles.sampling_pattern = 'TABULATED_SOBOL'
scene.cycles.use_adaptive_sampling = False
scene.cycles.use_light_tree = False
scene.view_settings.view_transform = 'Filmic'
bpy.context.view_layer.update()

# ---- added for rendering (the .blend has no active camera and no usable light): camera, sun
cam_auto = bpy.data.cameras.new('AutoCamera')
cam_auto.lens = 50.0
cam_auto.sensor_width = 36.0
cam_auto.clip_end = 1000.0
ob_auto_camera = bpy.data.objects.new('AutoCamera', cam_auto)
scene.collection.objects.link(ob_auto_camera)
ob_auto_camera.location = (0.220938, -0.164521, 0.164483)
ob_auto_camera.rotation_euler = (1.09748, -7.21219e-08, 0.694738)
scene.camera = ob_auto_camera
light_auto_sun = bpy.data.lights.new('AutoSun', 'SUN')
light_auto_sun.energy = 3.0
light_auto_sun.angle = 0.0523599
ob_auto_sun = bpy.data.objects.new('AutoSun', light_auto_sun)
scene.collection.objects.link(ob_auto_sun)
ob_auto_sun.rotation_euler = (0.872665, 0.174533, 0.523599)
bpy.context.view_layer.update()
